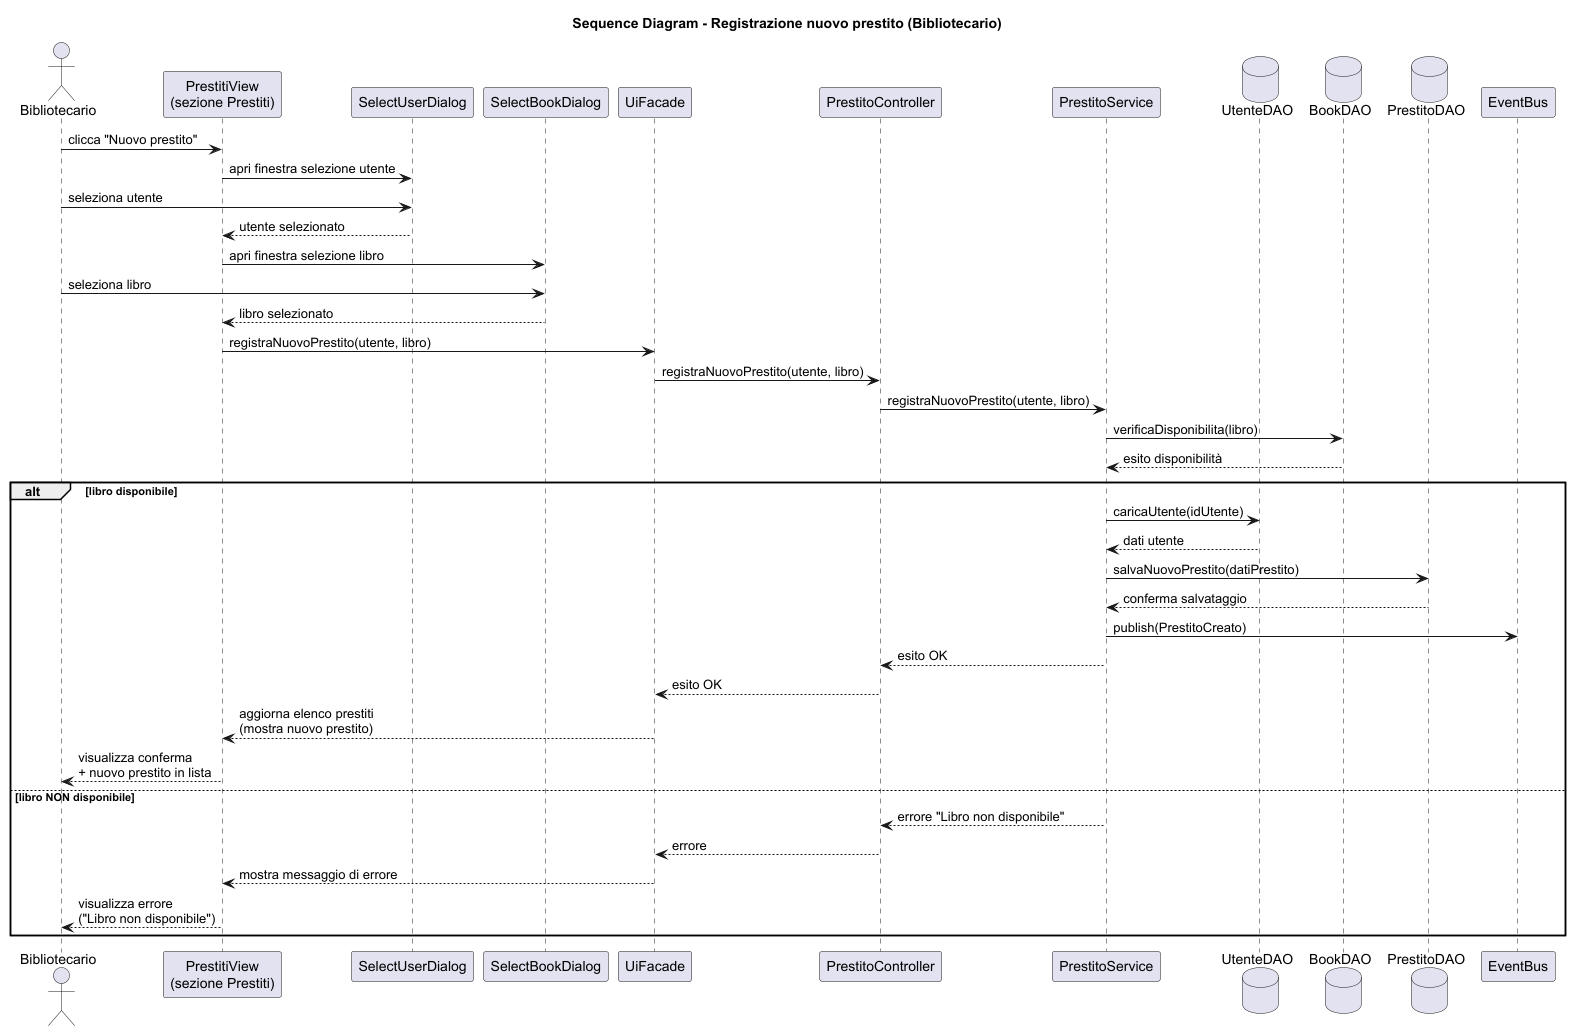

The diagram above was rendered by PlantUML. Its source (embedded in the PNG):
@startuml
title Sequence Diagram - Registrazione nuovo prestito (Bibliotecario)

actor Bibliotecario

participant "PrestitiView\n(sezione Prestiti)" as PrestitiView
participant "SelectUserDialog" as UserDlg
participant "SelectBookDialog" as BookDlg

participant "UiFacade" as UiF
participant "PrestitoController" as PrCtrl
participant "PrestitoService" as PrSvc

database "UtenteDAO" as UtenteDAO
database "BookDAO" as BookDAO
database "PrestitoDAO" as PrestitoDAO

participant "EventBus" as EventBus

' --- Avvio operazione dal Bibliotecario ---
Bibliotecario -> PrestitiView : clicca "Nuovo prestito"

' --- Selezione utente ---
PrestitiView -> UserDlg : apri finestra selezione utente
Bibliotecario -> UserDlg : seleziona utente
UserDlg --> PrestitiView : utente selezionato

' --- Selezione libro ---
PrestitiView -> BookDlg : apri finestra selezione libro
Bibliotecario -> BookDlg : seleziona libro
BookDlg --> PrestitiView : libro selezionato

' --- Richiesta di registrazione prestito ---
PrestitiView -> UiF : registraNuovoPrestito(utente, libro)
UiF -> PrCtrl : registraNuovoPrestito(utente, libro)
PrCtrl -> PrSvc : registraNuovoPrestito(utente, libro)

' --- Verifica disponibilità libro ---
PrSvc -> BookDAO : verificaDisponibilita(libro)
BookDAO --> PrSvc : esito disponibilità

alt libro disponibile
  ' carica eventuali dati utente necessari
  PrSvc -> UtenteDAO : caricaUtente(idUtente)
  UtenteDAO --> PrSvc : dati utente

  ' creazione e salvataggio prestito
  PrSvc -> PrestitoDAO : salvaNuovoPrestito(datiPrestito)
  PrestitoDAO --> PrSvc : conferma salvataggio

  ' notifica cambiamento al resto del sistema (UI)
  PrSvc -> EventBus : publish(PrestitoCreato)

  ' propagazione esito verso la UI
  PrSvc --> PrCtrl : esito OK
  PrCtrl --> UiF : esito OK
  UiF --> PrestitiView : aggiorna elenco prestiti\n(mostra nuovo prestito)

  PrestitiView --> Bibliotecario : visualizza conferma\n+ nuovo prestito in lista

else libro NON disponibile
  PrSvc --> PrCtrl : errore "Libro non disponibile"
  PrCtrl --> UiF : errore
  UiF --> PrestitiView : mostra messaggio di errore

  PrestitiView --> Bibliotecario : visualizza errore\n("Libro non disponibile")
end

@enduml